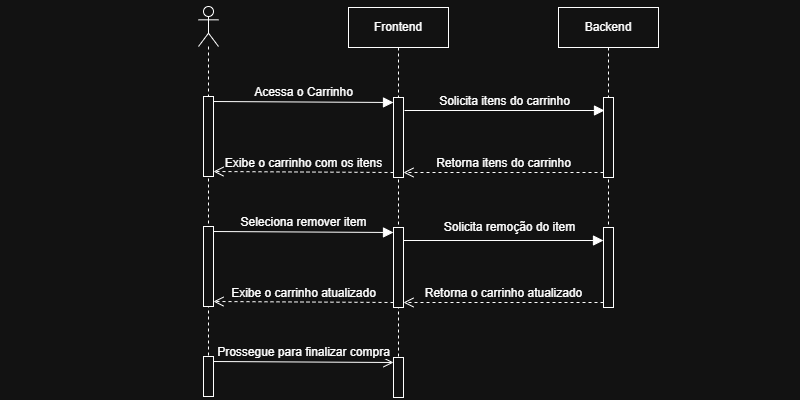

The diagram above was exported from draw.io. Its source (the exported page's mxGraphModel, read from the mxfile embedded in the PNG):
<mxGraphModel dx="1452" dy="1188" grid="1" gridSize="10" guides="1" tooltips="1" connect="1" arrows="1" fold="1" page="1" pageScale="1" pageWidth="800" pageHeight="400" math="0" shadow="0">
  <root>
    <mxCell id="fxung7pTAhCzJwqB2YXC-0" />
    <mxCell id="fxung7pTAhCzJwqB2YXC-1" parent="fxung7pTAhCzJwqB2YXC-0" />
    <mxCell id="fxung7pTAhCzJwqB2YXC-7" parent="fxung7pTAhCzJwqB2YXC-1" style="shape=umlLifeline;perimeter=lifelinePerimeter;whiteSpace=wrap;html=1;container=1;dropTarget=0;collapsible=0;recursiveResize=0;outlineConnect=0;portConstraint=eastwest;newEdgeStyle={&quot;curved&quot;:0,&quot;rounded&quot;:0};" value="Frontend" vertex="1">
      <mxGeometry height="390" width="100" x="348" y="-393" as="geometry" />
    </mxCell>
    <mxCell id="Brk9XxUGJ5enD1PJBEqZ-1" parent="fxung7pTAhCzJwqB2YXC-7" style="html=1;points=[[0,0,0,0,5],[0,1,0,0,-5],[1,0,0,0,5],[1,1,0,0,-5]];perimeter=orthogonalPerimeter;outlineConnect=0;targetShapes=umlLifeline;portConstraint=eastwest;newEdgeStyle={&quot;curved&quot;:0,&quot;rounded&quot;:0};;" value="" vertex="1">
      <mxGeometry height="80" width="10" x="45" y="220" as="geometry" />
    </mxCell>
    <mxCell id="Brk9XxUGJ5enD1PJBEqZ-2" parent="fxung7pTAhCzJwqB2YXC-7" style="html=1;points=[[0,0,0,0,5],[0,1,0,0,-5],[1,0,0,0,5],[1,1,0,0,-5]];perimeter=orthogonalPerimeter;outlineConnect=0;targetShapes=umlLifeline;portConstraint=eastwest;newEdgeStyle={&quot;curved&quot;:0,&quot;rounded&quot;:0};" value="" vertex="1">
      <mxGeometry height="40" width="10" x="45" y="350" as="geometry" />
    </mxCell>
    <mxCell id="Brk9XxUGJ5enD1PJBEqZ-0" parent="fxung7pTAhCzJwqB2YXC-7" style="html=1;points=[[0,0,0,0,5],[0,1,0,0,-5],[1,0,0,0,5],[1,1,0,0,-5]];perimeter=orthogonalPerimeter;outlineConnect=0;targetShapes=umlLifeline;portConstraint=eastwest;newEdgeStyle={&quot;curved&quot;:0,&quot;rounded&quot;:0};" value="" vertex="1">
      <mxGeometry height="80" width="10" x="45" y="90" as="geometry" />
    </mxCell>
    <mxCell id="fxung7pTAhCzJwqB2YXC-2" parent="fxung7pTAhCzJwqB2YXC-1" style="shape=umlLifeline;perimeter=lifelinePerimeter;whiteSpace=wrap;html=1;container=1;dropTarget=0;collapsible=0;recursiveResize=0;outlineConnect=0;portConstraint=eastwest;newEdgeStyle={&quot;curved&quot;:0,&quot;rounded&quot;:0};participant=umlActor;" value="" vertex="1">
      <mxGeometry height="390" width="20" x="198" y="-394" as="geometry" />
    </mxCell>
    <mxCell id="fxung7pTAhCzJwqB2YXC-3" parent="fxung7pTAhCzJwqB2YXC-2" style="html=1;points=[[0,0,0,0,5],[0,1,0,0,-5],[1,0,0,0,5],[1,1,0,0,-5]];perimeter=orthogonalPerimeter;outlineConnect=0;targetShapes=umlLifeline;portConstraint=eastwest;newEdgeStyle={&quot;curved&quot;:0,&quot;rounded&quot;:0};" value="" vertex="1">
      <mxGeometry height="80" width="10" x="5" y="220" as="geometry" />
    </mxCell>
    <mxCell id="zdQT65T3pIbhkKvDeDBJ-0" parent="fxung7pTAhCzJwqB2YXC-2" style="html=1;points=[[0,0,0,0,5],[0,1,0,0,-5],[1,0,0,0,5],[1,1,0,0,-5]];perimeter=orthogonalPerimeter;outlineConnect=0;targetShapes=umlLifeline;portConstraint=eastwest;newEdgeStyle={&quot;curved&quot;:0,&quot;rounded&quot;:0};" value="" vertex="1">
      <mxGeometry height="80" width="10" x="5" y="90" as="geometry" />
    </mxCell>
    <mxCell id="zdQT65T3pIbhkKvDeDBJ-1" parent="fxung7pTAhCzJwqB2YXC-2" style="html=1;points=[[0,0,0,0,5],[0,1,0,0,-5],[1,0,0,0,5],[1,1,0,0,-5]];perimeter=orthogonalPerimeter;outlineConnect=0;targetShapes=umlLifeline;portConstraint=eastwest;newEdgeStyle={&quot;curved&quot;:0,&quot;rounded&quot;:0};" value="" vertex="1">
      <mxGeometry height="40" width="10" x="5" y="350" as="geometry" />
    </mxCell>
    <mxCell id="fxung7pTAhCzJwqB2YXC-4" parent="fxung7pTAhCzJwqB2YXC-1" style="shape=umlLifeline;perimeter=lifelinePerimeter;whiteSpace=wrap;html=1;container=1;dropTarget=0;collapsible=0;recursiveResize=0;outlineConnect=0;portConstraint=eastwest;newEdgeStyle={&quot;curved&quot;:0,&quot;rounded&quot;:0};" value="Backend" vertex="1">
      <mxGeometry height="300" width="100" x="558" y="-393" as="geometry" />
    </mxCell>
    <mxCell id="fxung7pTAhCzJwqB2YXC-5" parent="fxung7pTAhCzJwqB2YXC-4" style="html=1;points=[[0,0,0,0,5],[0,1,0,0,-5],[1,0,0,0,5],[1,1,0,0,-5]];perimeter=orthogonalPerimeter;outlineConnect=0;targetShapes=umlLifeline;portConstraint=eastwest;newEdgeStyle={&quot;curved&quot;:0,&quot;rounded&quot;:0};" value="" vertex="1">
      <mxGeometry height="80" width="10" x="45" y="90" as="geometry" />
    </mxCell>
    <mxCell id="fxung7pTAhCzJwqB2YXC-6" parent="fxung7pTAhCzJwqB2YXC-4" style="html=1;points=[[0,0,0,0,5],[0,1,0,0,-5],[1,0,0,0,5],[1,1,0,0,-5]];perimeter=orthogonalPerimeter;outlineConnect=0;targetShapes=umlLifeline;portConstraint=eastwest;newEdgeStyle={&quot;curved&quot;:0,&quot;rounded&quot;:0};" value="" vertex="1">
      <mxGeometry height="80" width="10" x="45" y="220" as="geometry" />
    </mxCell>
    <mxCell id="fxung7pTAhCzJwqB2YXC-9" edge="1" parent="fxung7pTAhCzJwqB2YXC-1" source="fxung7pTAhCzJwqB2YXC-3" style="html=1;verticalAlign=bottom;endArrow=block;curved=0;rounded=0;fontSize=12;startSize=8;endSize=8;exitX=1;exitY=0;exitDx=0;exitDy=5;exitPerimeter=0;entryX=0;entryY=0;entryDx=0;entryDy=5;entryPerimeter=0;" target="Brk9XxUGJ5enD1PJBEqZ-1" value="Seleciona remover item">
      <mxGeometry relative="1" as="geometry">
        <mxPoint as="offset" />
        <mxPoint x="218" y="-253" as="sourcePoint" />
        <mxPoint x="393" y="-128" as="targetPoint" />
      </mxGeometry>
    </mxCell>
    <mxCell id="fxung7pTAhCzJwqB2YXC-10" edge="1" parent="fxung7pTAhCzJwqB2YXC-1" source="Brk9XxUGJ5enD1PJBEqZ-1" style="html=1;verticalAlign=bottom;endArrow=open;endSize=8;curved=0;rounded=0;fontSize=12;entryX=1;entryY=1;entryDx=0;entryDy=-5;entryPerimeter=0;dashed=1;exitX=0;exitY=1;exitDx=0;exitDy=-5;exitPerimeter=0;" target="fxung7pTAhCzJwqB2YXC-3" value="Exibe o carrinho atualizado">
      <mxGeometry relative="1" as="geometry">
        <mxPoint x="393" y="-58" as="sourcePoint" />
        <mxPoint x="208" y="-188" as="targetPoint" />
      </mxGeometry>
    </mxCell>
    <mxCell id="fxung7pTAhCzJwqB2YXC-11" edge="1" parent="fxung7pTAhCzJwqB2YXC-1" style="html=1;verticalAlign=bottom;endArrow=block;curved=0;rounded=0;entryX=0;entryY=0;entryDx=0;entryDy=5;fontSize=12;startSize=8;endSize=8;" value="Solicita itens do carrinho">
      <mxGeometry relative="1" as="geometry">
        <mxPoint x="404" y="-290" as="sourcePoint" />
        <mxPoint x="604" y="-290" as="targetPoint" />
      </mxGeometry>
    </mxCell>
    <mxCell id="fxung7pTAhCzJwqB2YXC-12" edge="1" parent="fxung7pTAhCzJwqB2YXC-1" source="fxung7pTAhCzJwqB2YXC-5" style="html=1;verticalAlign=bottom;endArrow=open;dashed=1;endSize=8;curved=0;rounded=0;exitX=0;exitY=1;exitDx=0;exitDy=-5;fontSize=12;entryX=1;entryY=1;entryDx=0;entryDy=-5;entryPerimeter=0;" target="Brk9XxUGJ5enD1PJBEqZ-0" value="Retorna itens do carrinho">
      <mxGeometry relative="1" as="geometry">
        <mxPoint x="403" y="-188" as="targetPoint" />
      </mxGeometry>
    </mxCell>
    <mxCell id="fxung7pTAhCzJwqB2YXC-13" edge="1" parent="fxung7pTAhCzJwqB2YXC-1" style="html=1;verticalAlign=bottom;endArrow=open;dashed=1;endSize=8;curved=0;rounded=0;exitX=0;exitY=1;exitDx=0;exitDy=-5;fontSize=12;" value="Retorna o carrinho atualizado">
      <mxGeometry relative="1" as="geometry">
        <mxPoint x="603" y="-98" as="sourcePoint" />
        <mxPoint x="403" y="-98" as="targetPoint" />
      </mxGeometry>
    </mxCell>
    <mxCell id="fxung7pTAhCzJwqB2YXC-14" edge="1" parent="fxung7pTAhCzJwqB2YXC-1" style="edgeStyle=none;curved=1;rounded=0;orthogonalLoop=1;jettySize=auto;html=1;exitX=0;exitY=0;exitDx=0;exitDy=0;fontSize=12;startSize=8;endSize=8;">
      <mxGeometry relative="1" as="geometry">
        <mxPoint x="698" y="-250" as="sourcePoint" />
        <mxPoint x="698" y="-250" as="targetPoint" />
      </mxGeometry>
    </mxCell>
    <mxCell id="fxung7pTAhCzJwqB2YXC-15" edge="1" parent="fxung7pTAhCzJwqB2YXC-1" style="edgeStyle=none;curved=0;rounded=0;orthogonalLoop=1;jettySize=auto;html=1;exitX=0;exitY=0;exitDx=0;exitDy=5;exitPerimeter=0;fontSize=12;startSize=8;endSize=8;endArrow=none;endFill=0;startArrow=block;startFill=1;">
      <mxGeometry relative="1" as="geometry">
        <mxPoint x="603" y="-160" as="sourcePoint" />
        <mxPoint x="403" y="-160" as="targetPoint" />
      </mxGeometry>
    </mxCell>
    <mxCell id="fxung7pTAhCzJwqB2YXC-16" connectable="0" parent="fxung7pTAhCzJwqB2YXC-15" style="edgeLabel;html=1;align=center;verticalAlign=bottom;resizable=0;points=[];fontSize=12;rounded=0;fontFamily=Helvetica;fontColor=default;fillColor=none;gradientColor=none;fontStyle=0;labelBackgroundColor=default;" value="Solicita remoção do item" vertex="1">
      <mxGeometry relative="1" x="-0.0921" y="-4" as="geometry">
        <mxPoint x="-4" y="-1" as="offset" />
      </mxGeometry>
    </mxCell>
    <mxCell id="zdQT65T3pIbhkKvDeDBJ-6" edge="1" parent="fxung7pTAhCzJwqB2YXC-1" source="zdQT65T3pIbhkKvDeDBJ-0" style="html=1;verticalAlign=bottom;endArrow=block;curved=0;rounded=0;fontFamily=Helvetica;fontSize=12;fontColor=default;startSize=8;endSize=8;exitX=1;exitY=0;exitDx=0;exitDy=5;exitPerimeter=0;entryX=0;entryY=0;entryDx=0;entryDy=5;entryPerimeter=0;fontStyle=0;align=center;labelBackgroundColor=default;" target="Brk9XxUGJ5enD1PJBEqZ-0" value="Acessa o Carrinho">
      <mxGeometry relative="1" width="80" as="geometry">
        <mxPoint x="268" y="-253" as="sourcePoint" />
        <mxPoint x="393" y="-258" as="targetPoint" />
      </mxGeometry>
    </mxCell>
    <mxCell id="zdQT65T3pIbhkKvDeDBJ-9" edge="1" parent="fxung7pTAhCzJwqB2YXC-1" source="Brk9XxUGJ5enD1PJBEqZ-0" style="html=1;verticalAlign=bottom;endArrow=open;endSize=8;curved=0;rounded=0;fontFamily=Helvetica;fontSize=12;fontColor=default;entryX=1;entryY=1;entryDx=0;entryDy=-5;entryPerimeter=0;fontStyle=0;align=center;labelBackgroundColor=default;dashed=1;exitX=0;exitY=1;exitDx=0;exitDy=-5;exitPerimeter=0;" target="zdQT65T3pIbhkKvDeDBJ-0" value="Exibe o carrinho com os itens">
      <mxGeometry relative="1" as="geometry">
        <mxPoint x="393" y="-188" as="sourcePoint" />
        <mxPoint x="258" y="-193" as="targetPoint" />
      </mxGeometry>
    </mxCell>
    <mxCell id="zdQT65T3pIbhkKvDeDBJ-11" edge="1" parent="fxung7pTAhCzJwqB2YXC-1" source="zdQT65T3pIbhkKvDeDBJ-1" style="html=1;verticalAlign=bottom;endArrow=open;curved=0;rounded=0;fontFamily=Helvetica;fontSize=12;fontColor=default;startSize=8;endSize=8;exitX=1;exitY=0;exitDx=0;exitDy=5;exitPerimeter=0;fontStyle=0;align=center;labelBackgroundColor=default;endFill=0;entryX=0;entryY=0;entryDx=0;entryDy=5;entryPerimeter=0;" target="Brk9XxUGJ5enD1PJBEqZ-2" value="Prossegue para finalizar compra">
      <mxGeometry relative="1" width="80" as="geometry">
        <mxPoint x="258" y="7" as="sourcePoint" />
        <mxPoint x="393" y="2" as="targetPoint" />
      </mxGeometry>
    </mxCell>
  </root>
</mxGraphModel>